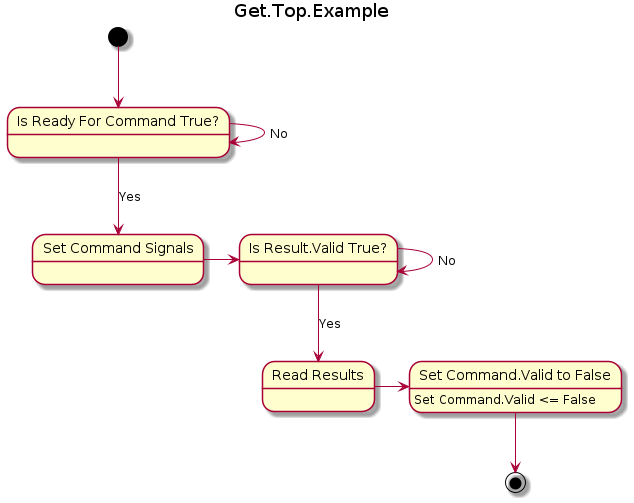

The diagram above was rendered by PlantUML. Its source (embedded in the PNG):
@startuml Get.Top.Example

title Get.Top.Example

state "Is Ready For Command True?" as ready.for.command
state "Set Command Signals" as setup.command
state "Is Result.Valid True?" as is.result.valid
state "Read Results" as read.results
state "Set Command.Valid to False" as set.valid: Set Command.Valid <= False


[*] --> ready.for.command
ready.for.command --> ready.for.command : No
ready.for.command --> setup.command : Yes

setup.command -> is.result.valid
is.result.valid --> is.result.valid: No
is.result.valid --> read.results : Yes

read.results -> set.valid
set.valid --> [*]

@enduml